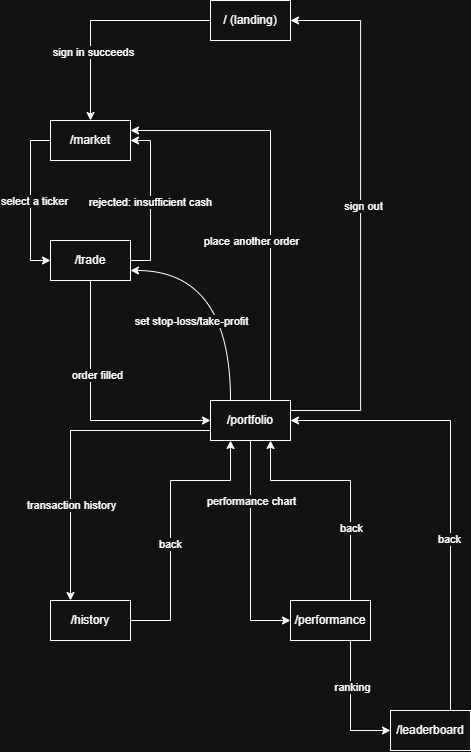

The diagram above was exported from draw.io. Its source (the exported page's mxGraphModel, read from the mxfile embedded in the PNG):
<mxGraphModel dx="2046" dy="1106" grid="1" gridSize="10" guides="1" tooltips="1" connect="1" arrows="1" fold="1" page="1" pageScale="1" pageWidth="850" pageHeight="1100" math="0" shadow="0">
  <root>
    <mxCell id="0" />
    <mxCell id="1" parent="0" />
    <mxCell id="HKnJzZCs_t5-eZCCihUy-4" edge="1" parent="1" source="HKnJzZCs_t5-eZCCihUy-2" style="edgeStyle=orthogonalEdgeStyle;rounded=0;orthogonalLoop=1;jettySize=auto;html=1;exitX=0;exitY=0.5;exitDx=0;exitDy=0;entryX=0.5;entryY=0;entryDx=0;entryDy=0;curved=0;startArrow=none;startFill=0;" target="HKnJzZCs_t5-eZCCihUy-3">
      <mxGeometry relative="1" as="geometry" />
    </mxCell>
    <mxCell id="HKnJzZCs_t5-eZCCihUy-5" connectable="0" parent="HKnJzZCs_t5-eZCCihUy-4" style="edgeLabel;html=1;align=center;verticalAlign=middle;resizable=0;points=[];" value="sign in succeeds" vertex="1">
      <mxGeometry relative="1" x="-0.0672" y="-5" as="geometry">
        <mxPoint x="-15" y="36" as="offset" />
      </mxGeometry>
    </mxCell>
    <mxCell id="HKnJzZCs_t5-eZCCihUy-2" parent="1" style="rounded=0;whiteSpace=wrap;html=1;fontStyle=0" value="/ (landing)" vertex="1">
      <mxGeometry height="40" width="80" x="360" y="40" as="geometry" />
    </mxCell>
    <mxCell id="HKnJzZCs_t5-eZCCihUy-8" edge="1" parent="1" source="HKnJzZCs_t5-eZCCihUy-3" style="edgeStyle=orthogonalEdgeStyle;curved=0;rounded=0;orthogonalLoop=1;jettySize=auto;html=1;exitX=0;exitY=0.5;exitDx=0;exitDy=0;entryX=0;entryY=0.5;entryDx=0;entryDy=0;" target="HKnJzZCs_t5-eZCCihUy-6">
      <mxGeometry relative="1" as="geometry" />
    </mxCell>
    <mxCell id="HKnJzZCs_t5-eZCCihUy-11" connectable="0" parent="HKnJzZCs_t5-eZCCihUy-8" style="edgeLabel;html=1;align=center;verticalAlign=middle;resizable=0;points=[];" value="select a ticker" vertex="1">
      <mxGeometry relative="1" y="3" as="geometry">
        <mxPoint as="offset" />
      </mxGeometry>
    </mxCell>
    <mxCell id="HKnJzZCs_t5-eZCCihUy-3" parent="1" style="rounded=0;whiteSpace=wrap;html=1;" value="/market" vertex="1">
      <mxGeometry height="40" width="80" x="200" y="160" as="geometry" />
    </mxCell>
    <mxCell id="HKnJzZCs_t5-eZCCihUy-9" edge="1" parent="1" source="HKnJzZCs_t5-eZCCihUy-6" style="edgeStyle=orthogonalEdgeStyle;curved=0;rounded=0;orthogonalLoop=1;jettySize=auto;html=1;exitX=1;exitY=0.5;exitDx=0;exitDy=0;entryX=1;entryY=0.5;entryDx=0;entryDy=0;" target="HKnJzZCs_t5-eZCCihUy-3">
      <mxGeometry relative="1" as="geometry" />
    </mxCell>
    <mxCell id="HKnJzZCs_t5-eZCCihUy-12" connectable="0" parent="HKnJzZCs_t5-eZCCihUy-9" style="edgeLabel;html=1;align=center;verticalAlign=middle;resizable=0;points=[];" value="rejected: insufficient cash" vertex="1">
      <mxGeometry relative="1" x="-0.0167" y="1" as="geometry">
        <mxPoint as="offset" />
      </mxGeometry>
    </mxCell>
    <mxCell id="HKnJzZCs_t5-eZCCihUy-15" edge="1" parent="1" source="HKnJzZCs_t5-eZCCihUy-6" style="edgeStyle=orthogonalEdgeStyle;curved=0;rounded=0;orthogonalLoop=1;jettySize=auto;html=1;exitX=0.5;exitY=1;exitDx=0;exitDy=0;entryX=0;entryY=0.5;entryDx=0;entryDy=0;" target="HKnJzZCs_t5-eZCCihUy-7">
      <mxGeometry relative="1" as="geometry" />
    </mxCell>
    <mxCell id="HKnJzZCs_t5-eZCCihUy-17" connectable="0" parent="HKnJzZCs_t5-eZCCihUy-15" style="edgeLabel;html=1;align=center;verticalAlign=middle;resizable=0;points=[];" value="order filled" vertex="1">
      <mxGeometry relative="1" x="-0.2781" y="6" as="geometry">
        <mxPoint as="offset" />
      </mxGeometry>
    </mxCell>
    <mxCell id="HKnJzZCs_t5-eZCCihUy-6" parent="1" style="rounded=0;whiteSpace=wrap;html=1;" value="/trade" vertex="1">
      <mxGeometry height="40" width="80" x="200" y="280" as="geometry" />
    </mxCell>
    <mxCell id="HKnJzZCs_t5-eZCCihUy-13" edge="1" parent="1" source="HKnJzZCs_t5-eZCCihUy-7" style="edgeStyle=orthogonalEdgeStyle;curved=0;rounded=0;orthogonalLoop=1;jettySize=auto;html=1;exitX=0.75;exitY=0;exitDx=0;exitDy=0;entryX=1;entryY=0.25;entryDx=0;entryDy=0;" target="HKnJzZCs_t5-eZCCihUy-3">
      <mxGeometry relative="1" as="geometry" />
    </mxCell>
    <mxCell id="HKnJzZCs_t5-eZCCihUy-19" connectable="0" parent="HKnJzZCs_t5-eZCCihUy-13" style="edgeLabel;html=1;align=center;verticalAlign=middle;resizable=0;points=[];" value="place another order" vertex="1">
      <mxGeometry relative="1" x="-0.4538" y="8" as="geometry">
        <mxPoint x="-12" y="-48" as="offset" />
      </mxGeometry>
    </mxCell>
    <mxCell id="HKnJzZCs_t5-eZCCihUy-14" edge="1" parent="1" style="edgeStyle=orthogonalEdgeStyle;curved=1;rounded=0;orthogonalLoop=1;jettySize=auto;html=1;exitX=0.25;exitY=0;exitDx=0;exitDy=0;entryX=1;entryY=0.75;entryDx=0;entryDy=0;strokeColor=default;">
      <mxGeometry relative="1" as="geometry">
        <Array as="points">
          <mxPoint x="380.07" y="310" />
        </Array>
        <mxPoint x="380" y="440" as="sourcePoint" />
        <mxPoint x="280" y="310" as="targetPoint" />
      </mxGeometry>
    </mxCell>
    <mxCell id="HKnJzZCs_t5-eZCCihUy-18" connectable="0" parent="HKnJzZCs_t5-eZCCihUy-14" style="edgeLabel;html=1;align=center;verticalAlign=middle;resizable=0;points=[];" value="set stop-loss/take-profit" vertex="1">
      <mxGeometry relative="1" x="-0.2575" y="3" as="geometry">
        <mxPoint x="-37" y="5" as="offset" />
      </mxGeometry>
    </mxCell>
    <mxCell id="HKnJzZCs_t5-eZCCihUy-16" edge="1" parent="1" source="HKnJzZCs_t5-eZCCihUy-7" style="edgeStyle=orthogonalEdgeStyle;curved=0;rounded=0;orthogonalLoop=1;jettySize=auto;html=1;exitX=1;exitY=0.25;exitDx=0;exitDy=0;entryX=1;entryY=0.5;entryDx=0;entryDy=0;" target="HKnJzZCs_t5-eZCCihUy-2">
      <mxGeometry relative="1" as="geometry">
        <Array as="points">
          <mxPoint x="510.07" y="450" />
          <mxPoint x="510.07" y="60" />
        </Array>
      </mxGeometry>
    </mxCell>
    <mxCell id="HKnJzZCs_t5-eZCCihUy-20" connectable="0" parent="HKnJzZCs_t5-eZCCihUy-16" style="edgeLabel;html=1;align=center;verticalAlign=middle;resizable=0;points=[];" value="sign out" vertex="1">
      <mxGeometry relative="1" x="0.0365" y="-2" as="geometry">
        <mxPoint as="offset" />
      </mxGeometry>
    </mxCell>
    <mxCell id="Uia-0fUi9eUp-Q7IbVlE-11" edge="1" parent="1" source="HKnJzZCs_t5-eZCCihUy-7" style="edgeStyle=orthogonalEdgeStyle;rounded=0;orthogonalLoop=1;jettySize=auto;html=1;exitX=0;exitY=0.75;exitDx=0;exitDy=0;entryX=0.25;entryY=0;entryDx=0;entryDy=0;" target="Uia-0fUi9eUp-Q7IbVlE-1">
      <mxGeometry relative="1" as="geometry" />
    </mxCell>
    <mxCell id="Uia-0fUi9eUp-Q7IbVlE-18" connectable="0" parent="Uia-0fUi9eUp-Q7IbVlE-11" style="edgeLabel;html=1;align=center;verticalAlign=middle;resizable=0;points=[];" value="transaction history" vertex="1">
      <mxGeometry relative="1" x="0.3806" as="geometry">
        <mxPoint as="offset" />
      </mxGeometry>
    </mxCell>
    <mxCell id="Uia-0fUi9eUp-Q7IbVlE-12" edge="1" parent="1" source="HKnJzZCs_t5-eZCCihUy-7" style="edgeStyle=orthogonalEdgeStyle;rounded=0;orthogonalLoop=1;jettySize=auto;html=1;exitX=0.5;exitY=1;exitDx=0;exitDy=0;entryX=0;entryY=0.5;entryDx=0;entryDy=0;" target="Uia-0fUi9eUp-Q7IbVlE-2">
      <mxGeometry relative="1" as="geometry" />
    </mxCell>
    <mxCell id="Uia-0fUi9eUp-Q7IbVlE-16" connectable="0" parent="Uia-0fUi9eUp-Q7IbVlE-12" style="edgeLabel;html=1;align=center;verticalAlign=middle;resizable=0;points=[];" value="performance chart" vertex="1">
      <mxGeometry relative="1" x="-0.0091" y="1" as="geometry">
        <mxPoint x="-1" y="-49" as="offset" />
      </mxGeometry>
    </mxCell>
    <mxCell id="HKnJzZCs_t5-eZCCihUy-7" parent="1" style="rounded=0;whiteSpace=wrap;html=1;" value="/portfolio" vertex="1">
      <mxGeometry height="40" width="80" x="360" y="440" as="geometry" />
    </mxCell>
    <mxCell id="Uia-0fUi9eUp-Q7IbVlE-9" edge="1" parent="1" source="Uia-0fUi9eUp-Q7IbVlE-1" style="edgeStyle=orthogonalEdgeStyle;rounded=0;orthogonalLoop=1;jettySize=auto;html=1;entryX=0.25;entryY=1;entryDx=0;entryDy=0;exitX=1;exitY=0.5;exitDx=0;exitDy=0;" target="HKnJzZCs_t5-eZCCihUy-7">
      <mxGeometry relative="1" as="geometry">
        <Array as="points">
          <mxPoint x="320" y="660" />
          <mxPoint x="320" y="520" />
          <mxPoint x="380" y="520" />
        </Array>
        <mxPoint x="280" y="660" as="sourcePoint" />
        <mxPoint x="360" y="500" as="targetPoint" />
      </mxGeometry>
    </mxCell>
    <mxCell id="Uia-0fUi9eUp-Q7IbVlE-17" connectable="0" parent="Uia-0fUi9eUp-Q7IbVlE-9" style="edgeLabel;html=1;align=center;verticalAlign=middle;resizable=0;points=[];" value="back" vertex="1">
      <mxGeometry relative="1" x="-0.1643" y="1" as="geometry">
        <mxPoint as="offset" />
      </mxGeometry>
    </mxCell>
    <mxCell id="Uia-0fUi9eUp-Q7IbVlE-1" parent="1" style="rounded=0;whiteSpace=wrap;html=1;" value="/history" vertex="1">
      <mxGeometry height="40" width="80" x="200" y="640" as="geometry" />
    </mxCell>
    <mxCell id="Uia-0fUi9eUp-Q7IbVlE-6" edge="1" parent="1" source="Uia-0fUi9eUp-Q7IbVlE-2" style="edgeStyle=orthogonalEdgeStyle;rounded=0;orthogonalLoop=1;jettySize=auto;html=1;exitX=0.75;exitY=0;exitDx=0;exitDy=0;entryX=0.75;entryY=1;entryDx=0;entryDy=0;" target="HKnJzZCs_t5-eZCCihUy-7">
      <mxGeometry relative="1" as="geometry">
        <Array as="points">
          <mxPoint x="500" y="520" />
          <mxPoint x="420" y="520" />
        </Array>
      </mxGeometry>
    </mxCell>
    <mxCell id="Uia-0fUi9eUp-Q7IbVlE-13" connectable="0" parent="Uia-0fUi9eUp-Q7IbVlE-6" style="edgeLabel;html=1;align=center;verticalAlign=middle;resizable=0;points=[];" value="back" vertex="1">
      <mxGeometry relative="1" x="-0.3917" as="geometry">
        <mxPoint as="offset" />
      </mxGeometry>
    </mxCell>
    <mxCell id="Uia-0fUi9eUp-Q7IbVlE-8" edge="1" parent="1" source="Uia-0fUi9eUp-Q7IbVlE-2" style="edgeStyle=orthogonalEdgeStyle;rounded=0;orthogonalLoop=1;jettySize=auto;html=1;exitX=0.75;exitY=1;exitDx=0;exitDy=0;entryX=0;entryY=0.5;entryDx=0;entryDy=0;" target="Uia-0fUi9eUp-Q7IbVlE-3">
      <mxGeometry relative="1" as="geometry" />
    </mxCell>
    <mxCell id="Uia-0fUi9eUp-Q7IbVlE-15" connectable="0" parent="Uia-0fUi9eUp-Q7IbVlE-8" style="edgeLabel;html=1;align=center;verticalAlign=middle;resizable=0;points=[];" value="ranking" vertex="1">
      <mxGeometry relative="1" x="-0.2923" y="1" as="geometry">
        <mxPoint as="offset" />
      </mxGeometry>
    </mxCell>
    <mxCell id="Uia-0fUi9eUp-Q7IbVlE-2" parent="1" style="rounded=0;whiteSpace=wrap;html=1;" value="/performance" vertex="1">
      <mxGeometry height="40" width="80" x="440" y="640" as="geometry" />
    </mxCell>
    <mxCell id="Uia-0fUi9eUp-Q7IbVlE-5" edge="1" parent="1" source="Uia-0fUi9eUp-Q7IbVlE-3" style="edgeStyle=orthogonalEdgeStyle;rounded=0;orthogonalLoop=1;jettySize=auto;html=1;exitX=0.75;exitY=0;exitDx=0;exitDy=0;entryX=1;entryY=0.5;entryDx=0;entryDy=0;" target="HKnJzZCs_t5-eZCCihUy-7">
      <mxGeometry relative="1" as="geometry" />
    </mxCell>
    <mxCell id="Uia-0fUi9eUp-Q7IbVlE-14" connectable="0" parent="Uia-0fUi9eUp-Q7IbVlE-5" style="edgeLabel;html=1;align=center;verticalAlign=middle;resizable=0;points=[];" value="back" vertex="1">
      <mxGeometry relative="1" x="-0.2356" y="2" as="geometry">
        <mxPoint as="offset" />
      </mxGeometry>
    </mxCell>
    <mxCell id="Uia-0fUi9eUp-Q7IbVlE-3" parent="1" style="rounded=0;whiteSpace=wrap;html=1;" value="/leaderboard" vertex="1">
      <mxGeometry height="40" width="80" x="540" y="750" as="geometry" />
    </mxCell>
  </root>
</mxGraphModel>